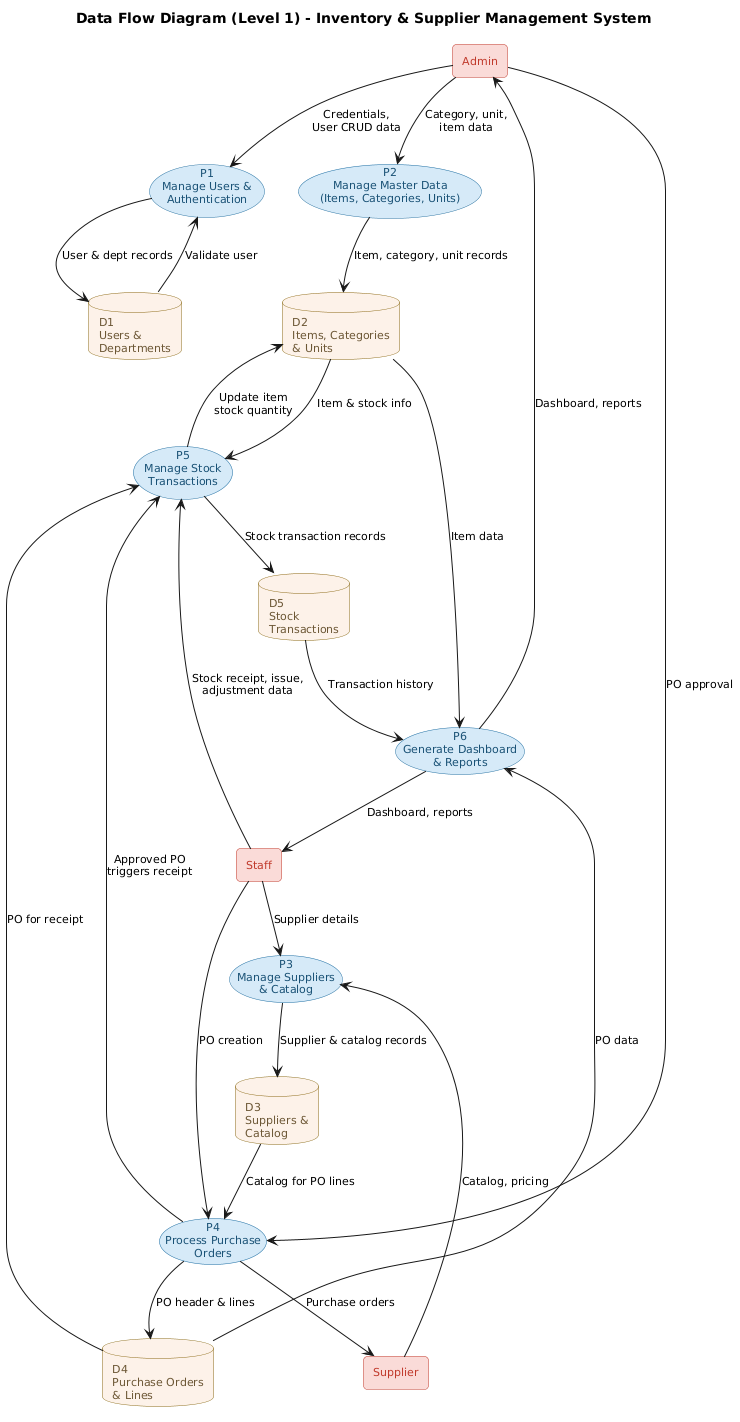

The diagram above was rendered by PlantUML. Its source (embedded in the PNG):
@startuml dfd-level1

skinparam backgroundColor #FFFFFF
skinparam defaultFontSize 11
skinparam shadowing false

skinparam rectangle {
    BorderColor #C0392B
    BackgroundColor #FADBD8
    RoundCorner 8
    FontColor #C0392B
}

skinparam usecase {
    BorderColor #2471A3
    BackgroundColor #D6EAF8
    FontColor #1A5276
}

skinparam database {
    BorderColor #8B6914
    BackgroundColor #FDF2E9
    FontColor #6C5735
}

title Data Flow Diagram (Level 1) - Inventory & Supplier Management System

' External Entities
rectangle "Admin" as E1
rectangle "Staff" as E2
rectangle "Supplier" as E3

' Processes
usecase "P1\nManage Users &\nAuthentication" as P1
usecase "P2\nManage Master Data\n(Items, Categories, Units)" as P2
usecase "P3\nManage Suppliers\n& Catalog" as P3
usecase "P4\nProcess Purchase\nOrders" as P4
usecase "P5\nManage Stock\nTransactions" as P5
usecase "P6\nGenerate Dashboard\n& Reports" as P6

' Data Stores
database "D1\nUsers &\nDepartments" as D1
database "D2\nItems, Categories\n& Units" as D2
database "D3\nSuppliers &\nCatalog" as D3
database "D4\nPurchase Orders\n& Lines" as D4
database "D5\nStock\nTransactions" as D5

' External -> Processes
E1 --> P1 : "Credentials,\nUser CRUD data"
E1 --> P2 : "Category, unit,\nitem data"
E1 --> P4 : "PO approval"
E2 --> P3 : "Supplier details"
E2 --> P4 : "PO creation"
E2 --> P5 : "Stock receipt, issue,\nadjustment data"
E3 --> P3 : "Catalog, pricing"

' Processes -> Data Stores
P1 --> D1 : "User & dept records"
P2 --> D2 : "Item, category, unit records"
P3 --> D3 : "Supplier & catalog records"
P4 --> D4 : "PO header & lines"
P5 --> D5 : "Stock transaction records"
P5 --> D2 : "Update item\nstock quantity"

' Data Stores -> Processes (reads)
D1 --> P1 : "Validate user"
D2 --> P5 : "Item & stock info"
D3 --> P4 : "Catalog for PO lines"
D4 --> P5 : "PO for receipt"
D5 --> P6 : "Transaction history"
D4 --> P6 : "PO data"
D2 --> P6 : "Item data"

' Process -> External
P6 --> E1 : "Dashboard, reports"
P6 --> E2 : "Dashboard, reports"
P4 --> E3 : "Purchase orders"

' Cross-process
P4 --> P5 : "Approved PO\ntriggers receipt"

@enduml